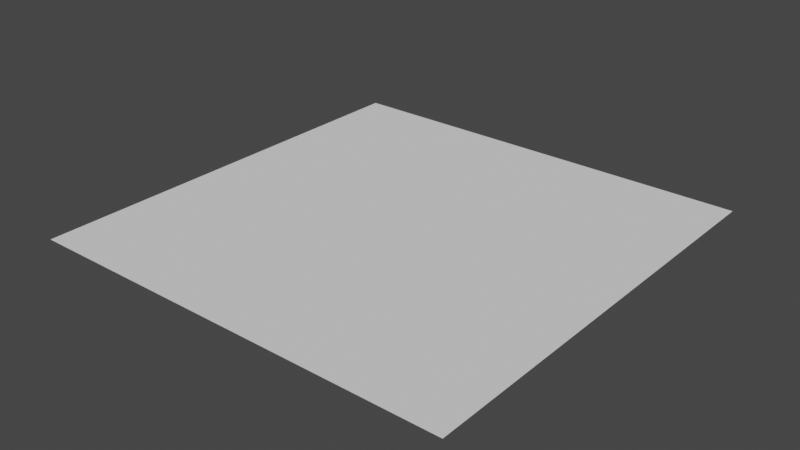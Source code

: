 # Source: 2x2floor.blend  (saved by Blender 3.3.6; exported with 4.5.12 LTS)
import bpy
from mathutils import Matrix  # noqa: F401  (used for matrix-valued properties, if any)

bpy.ops.wm.read_factory_settings(use_empty=True)
scene = bpy.context.scene
scene.name = 'Scene'

# ---- collections
col_collection = bpy.data.collections.new('Collection'); scene.collection.children.link(col_collection)

# ---- world
world_world = bpy.data.worlds.new('World'); scene.world = world_world
world_world.use_nodes = True; world_world.node_tree.nodes.clear()
_N = world_world.node_tree.nodes; _L = world_world.node_tree.links
n0 = _N.new('ShaderNodeOutputWorld'); n0.name = 'World Output'; n0.location = (300, 300)
n1 = _N.new('ShaderNodeBackground'); n1.name = 'Background'; n1.location = (10, 300)
n1.inputs[0].default_value = (0.05088, 0.05088, 0.05088, 1.0)
_L.new(n1.outputs[0], n0.inputs[0])
n0.is_active_output = True
world_world.color = (0.05088, 0.05088, 0.05088)
world_world.use_sun_shadow = False
world_world.sun_shadow_jitter_overblur = 0.0

# ---- meshes
me_plane = bpy.data.meshes.new('Plane')
me_plane.from_pydata([(-2.0, -2.0, 0.0), (2.0, -2.0, 0.0), (-2.0, 2.0, 0.0), (2.0, 2.0, 0.0)], [], [(0, 1, 3, 2)])
_uv = me_plane.uv_layers.new(name='UVMap')
_uv.uv.foreach_set('vector', [0.0, 0.0, 1.0, 0.0, 1.0, 1.0, 0.0, 1.0])
me_plane.update()

# ---- objects
ob_plane = bpy.data.objects.new('Plane', me_plane)

# ---- transforms, parenting, visibility, modifiers, constraints
ob_plane.location = (0.0, 0.0, 0.0)

# ---- collection membership
col_collection.objects.link(ob_plane)

# ---- scene / render settings (as saved in the file)
scene.frame_start = 1; scene.frame_end = 250; scene.frame_set(1)
scene.render.engine = 'BLENDER_EEVEE_NEXT'
scene.cycles.sampling_pattern = 'TABULATED_SOBOL'
scene.cycles.use_light_tree = False
scene.view_settings.view_transform = 'Filmic'
bpy.context.view_layer.update()

# ---- added for rendering (the .blend has no active camera and no usable light): camera, sun
cam_auto = bpy.data.cameras.new('AutoCamera')
cam_auto.lens = 50.0
cam_auto.sensor_width = 36.0
cam_auto.clip_end = 1000.0
ob_auto_camera = bpy.data.objects.new('AutoCamera', cam_auto)
scene.collection.objects.link(ob_auto_camera)
ob_auto_camera.location = (5.23386, -6.28063, 4.18709)
ob_auto_camera.rotation_euler = (1.09748, -7.21219e-08, 0.694738)
scene.camera = ob_auto_camera
light_auto_sun = bpy.data.lights.new('AutoSun', 'SUN')
light_auto_sun.energy = 3.0
light_auto_sun.angle = 0.0523599
ob_auto_sun = bpy.data.objects.new('AutoSun', light_auto_sun)
scene.collection.objects.link(ob_auto_sun)
ob_auto_sun.rotation_euler = (0.872665, 0.174533, 0.523599)
bpy.context.view_layer.update()
